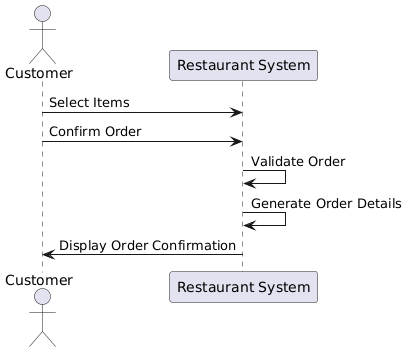

The diagram above was rendered by PlantUML. Its source (embedded in the PNG):
@startuml
actor Customer
participant "Restaurant System" as System

Customer -> System: Select Items
Customer -> System: Confirm Order
System -> System: Validate Order
System -> System: Generate Order Details
System -> Customer: Display Order Confirmation
@enduml